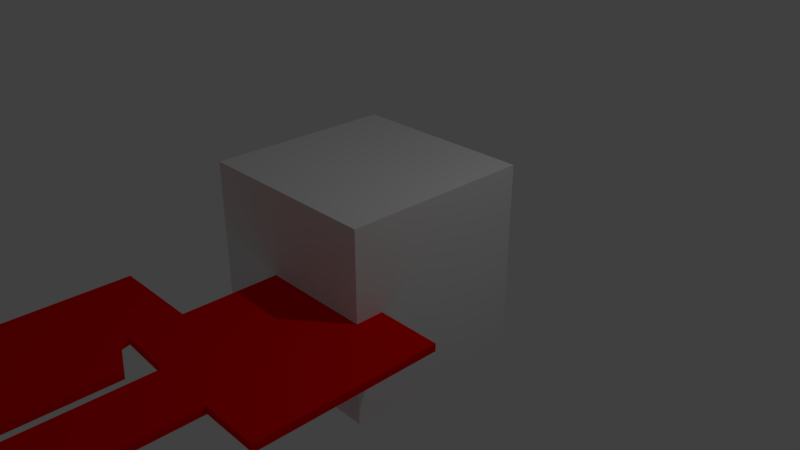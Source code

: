 # Source: tinysorter.2.82.1.mmsfsg.v.1.blend  (saved by Blender 2.82.7; exported with 4.5.12 LTS)
import bpy
from mathutils import Matrix  # noqa: F401  (used for matrix-valued properties, if any)

bpy.ops.wm.read_factory_settings(use_empty=True)
scene = bpy.context.scene
scene.name = 'Scene'

# ---- collections
col_collection_1 = bpy.data.collections.new('Collection 1'); scene.collection.children.link(col_collection_1)
col_tippy_1_layer_drawing_v1_3_stroke_plain_svg = bpy.data.collections.new('tippy_1_layer_drawing.v1.3.stroke.plain.svg'); scene.collection.children.link(col_tippy_1_layer_drawing_v1_3_stroke_plain_svg)
col_tippy_1_layer_drawing_v1_3_2_stroke_plain_svg = bpy.data.collections.new('tippy_1_layer_drawing.v1.3.2.stroke.plain.svg'); scene.collection.children.link(col_tippy_1_layer_drawing_v1_3_2_stroke_plain_svg)

# ---- materials (node trees are filled in below, after node groups)
mat_svgmat_004 = bpy.data.materials.new('SVGMat.004')
mat_svgmat_004.use_transparent_shadow = False
mat_svgmat_004.diffuse_color = (1.0, 0.0, 0.0, 1.0)
mat_svgmat_005 = bpy.data.materials.new('SVGMat.005')
mat_svgmat_005.use_transparent_shadow = False
mat_svgmat_005.diffuse_color = (1.0, 0.0, 0.0, 1.0)
mat_svgmat_008 = bpy.data.materials.new('SVGMat.008')
mat_svgmat_008.use_transparent_shadow = False
mat_svgmat_008.diffuse_color = (0.8632, 0.0003035, 0.0003035, 1.0)
mat_svgmat_009 = bpy.data.materials.new('SVGMat.009')
mat_svgmat_009.use_transparent_shadow = False
mat_svgmat_009.diffuse_color = (0.8632, 0.0003035, 0.0003035, 1.0)
mat_svgmat_010 = bpy.data.materials.new('SVGMat.010')
mat_svgmat_010.use_transparent_shadow = False
mat_svgmat_010.diffuse_color = (0.0, 0.0, 0.0, 1.0)

# ---- material node trees

# ---- world
world_world = bpy.data.worlds.new('World'); scene.world = world_world
world_world.color = (0.05088, 0.05088, 0.05088)
world_world.use_sun_shadow = False
world_world.sun_shadow_jitter_overblur = 0.0
world_world.cycles.sampling_method = 'MANUAL'

# ---- cameras
cam_camera = bpy.data.cameras.new('Camera')
cam_camera.clip_end = 100.0
cam_camera.lens = 35.0
cam_camera.sensor_width = 32.0
cam_camera.sensor_height = 18.0
cam_camera.ortho_scale = 7.314
cam_camera.show_background_images = True
cam_camera.dof.focus_distance = 0.0
cam_camera.dof.aperture_fstop = 128.0

# ---- lights
light_lamp = bpy.data.lights.new('Lamp', 'POINT')
light_lamp.transmission_factor = 0.0
light_lamp.cutoff_distance = 30.0
light_lamp.energy = 100.0
light_lamp.shadow_buffer_clip_start = 1.001
light_lamp.shadow_soft_size = 0.1
light_lamp.shadow_maximum_resolution = 0.006
light_lamp.use_absolute_resolution = True

# ---- meshes
me_cube = bpy.data.meshes.new('Cube')
me_cube.from_pydata([(-1.0, -1.0, -1.0), (-1.0, -1.0, 1.0), (-1.0, 1.0, -1.0), (-1.0, 1.0, 1.0), (1.0, -1.0, -1.0), (1.0, -1.0, 1.0), (1.0, 1.0, -1.0), (1.0, 1.0, 1.0)], [], [(0, 1, 3, 2), (2, 3, 7, 6), (6, 7, 5, 4), (4, 5, 1, 0), (2, 6, 4, 0), (7, 3, 1, 5)])
_uv = me_cube.uv_layers.new(name='UVMap')
_uv.uv.foreach_set('vector', [0.375, 0.0, 0.625, 0.0, 0.625, 0.25, 0.375, 0.25, 0.375, 0.25, 0.625, 0.25, 0.625, 0.5, 0.375, 0.5, 0.375, 0.5, 0.625, 0.5, 0.625, 0.75, 0.375, 0.75, 0.375, 0.75, 0.625, 0.75, 0.625, 1.0, 0.375, 1.0, 0.125, 0.5, 0.375, 0.5, 0.375, 0.75, 0.125, 0.75, 0.625, 0.5, 0.875, 0.5, 0.875, 0.75, 0.625, 0.75])
me_cube.use_remesh_fix_poles = True
me_cube.use_remesh_preserve_attributes = False
me_cube.use_mirror_vertex_groups = False
me_cube.update()
me_cube_001 = bpy.data.meshes.new('Cube.001')
me_cube_001.from_pydata([(-0.05, -7.5, -0.025), (-0.05, -7.5, 0.025), (-0.05, 7.5, -0.025), (-0.05, 7.5, 0.025), (0.05, -7.5, -0.025), (0.05, -7.5, 0.025), (0.05, 7.5, -0.025), (0.05, 7.5, 0.025)], [], [(0, 1, 3, 2), (2, 3, 7, 6), (6, 7, 5, 4), (4, 5, 1, 0), (2, 6, 4, 0), (7, 3, 1, 5)])
_uv = me_cube_001.uv_layers.new(name='UVMap')
_uv.uv.foreach_set('vector', [0.375, 0.0, 0.625, 0.0, 0.625, 0.25, 0.375, 0.25, 0.375, 0.25, 0.625, 0.25, 0.625, 0.5, 0.375, 0.5, 0.375, 0.5, 0.625, 0.5, 0.625, 0.75, 0.375, 0.75, 0.375, 0.75, 0.625, 0.75, 0.625, 1.0, 0.375, 1.0, 0.125, 0.5, 0.375, 0.5, 0.375, 0.75, 0.125, 0.75, 0.625, 0.5, 0.875, 0.5, 0.875, 0.75, 0.625, 0.75])
me_cube_001.use_remesh_fix_poles = True
me_cube_001.use_remesh_preserve_attributes = False
me_cube_001.use_mirror_vertex_groups = False
me_cube_001.update()
me_cube_002 = bpy.data.meshes.new('Cube.002')
me_cube_002.from_pydata([(-0.05, -7.5, -0.025), (-0.05, -7.5, 0.025), (-0.05, 7.5, -0.025), (-0.05, 7.5, 0.025), (0.05, -7.5, -0.025), (0.05, -7.5, 0.025), (0.05, 7.5, -0.025), (0.05, 7.5, 0.025)], [], [(0, 1, 3, 2), (2, 3, 7, 6), (6, 7, 5, 4), (4, 5, 1, 0), (2, 6, 4, 0), (7, 3, 1, 5)])
_uv = me_cube_002.uv_layers.new(name='UVMap')
_uv.uv.foreach_set('vector', [0.375, 0.0, 0.625, 0.0, 0.625, 0.25, 0.375, 0.25, 0.375, 0.25, 0.625, 0.25, 0.625, 0.5, 0.375, 0.5, 0.375, 0.5, 0.625, 0.5, 0.625, 0.75, 0.375, 0.75, 0.375, 0.75, 0.625, 0.75, 0.625, 1.0, 0.375, 1.0, 0.125, 0.5, 0.375, 0.5, 0.375, 0.75, 0.125, 0.75, 0.625, 0.5, 0.875, 0.5, 0.875, 0.75, 0.625, 0.75])
me_cube_002.use_remesh_fix_poles = True
me_cube_002.use_remesh_preserve_attributes = False
me_cube_002.use_mirror_vertex_groups = False
me_cube_002.update()
me_cube_003 = bpy.data.meshes.new('Cube.003')
me_cube_003.from_pydata([(-0.05, -7.5, -0.025), (-0.05, -7.5, 0.025), (-0.05, 7.5, -0.025), (-0.05, 7.5, 0.025), (0.05, -7.5, -0.025), (0.05, -7.5, 0.025), (0.05, 7.5, -0.025), (0.05, 7.5, 0.025)], [], [(0, 1, 3, 2), (2, 3, 7, 6), (6, 7, 5, 4), (4, 5, 1, 0), (2, 6, 4, 0), (7, 3, 1, 5)])
_uv = me_cube_003.uv_layers.new(name='UVMap')
_uv.uv.foreach_set('vector', [0.375, 0.0, 0.625, 0.0, 0.625, 0.25, 0.375, 0.25, 0.375, 0.25, 0.625, 0.25, 0.625, 0.5, 0.375, 0.5, 0.375, 0.5, 0.625, 0.5, 0.625, 0.75, 0.375, 0.75, 0.375, 0.75, 0.625, 0.75, 0.625, 1.0, 0.375, 1.0, 0.125, 0.5, 0.375, 0.5, 0.375, 0.75, 0.125, 0.75, 0.625, 0.5, 0.875, 0.5, 0.875, 0.75, 0.625, 0.75])
me_cube_003.use_remesh_fix_poles = True
me_cube_003.use_remesh_preserve_attributes = False
me_cube_003.use_mirror_vertex_groups = False
me_cube_003.update()
me_cube_004 = bpy.data.meshes.new('Cube.004')
me_cube_004.from_pydata([(-0.05, -7.5, -0.025), (-0.05, -7.5, 0.025), (-0.05, 7.5, -0.025), (-0.05, 7.5, 0.025), (0.05, -7.5, -0.025), (0.05, -7.5, 0.025), (0.05, 7.5, -0.025), (0.05, 7.5, 0.025)], [], [(0, 1, 3, 2), (2, 3, 7, 6), (6, 7, 5, 4), (4, 5, 1, 0), (2, 6, 4, 0), (7, 3, 1, 5)])
_uv = me_cube_004.uv_layers.new(name='UVMap')
_uv.uv.foreach_set('vector', [0.375, 0.0, 0.625, 0.0, 0.625, 0.25, 0.375, 0.25, 0.375, 0.25, 0.625, 0.25, 0.625, 0.5, 0.375, 0.5, 0.375, 0.5, 0.625, 0.5, 0.625, 0.75, 0.375, 0.75, 0.375, 0.75, 0.625, 0.75, 0.625, 1.0, 0.375, 1.0, 0.125, 0.5, 0.375, 0.5, 0.375, 0.75, 0.125, 0.75, 0.625, 0.5, 0.875, 0.5, 0.875, 0.75, 0.625, 0.75])
me_cube_004.use_remesh_fix_poles = True
me_cube_004.use_remesh_preserve_attributes = False
me_cube_004.use_mirror_vertex_groups = False
me_cube_004.update()
me_cube_005 = bpy.data.meshes.new('Cube.005')
me_cube_005.from_pydata([(-0.05, -7.5, -0.025), (-0.05, -7.5, 0.025), (-0.05, 7.5, -0.025), (-0.05, 7.5, 0.025), (0.05, -7.5, -0.025), (0.05, -7.5, 0.025), (0.05, 7.5, -0.025), (0.05, 7.5, 0.025)], [], [(0, 1, 3, 2), (2, 3, 7, 6), (6, 7, 5, 4), (4, 5, 1, 0), (2, 6, 4, 0), (7, 3, 1, 5)])
_uv = me_cube_005.uv_layers.new(name='UVMap')
_uv.uv.foreach_set('vector', [0.375, 0.0, 0.625, 0.0, 0.625, 0.25, 0.375, 0.25, 0.375, 0.25, 0.625, 0.25, 0.625, 0.5, 0.375, 0.5, 0.375, 0.5, 0.625, 0.5, 0.625, 0.75, 0.375, 0.75, 0.375, 0.75, 0.625, 0.75, 0.625, 1.0, 0.375, 1.0, 0.125, 0.5, 0.375, 0.5, 0.375, 0.75, 0.125, 0.75, 0.625, 0.5, 0.875, 0.5, 0.875, 0.75, 0.625, 0.75])
me_cube_005.use_remesh_fix_poles = True
me_cube_005.use_remesh_preserve_attributes = False
me_cube_005.use_mirror_vertex_groups = False
me_cube_005.update()
me_cube_006 = bpy.data.meshes.new('Cube.006')
me_cube_006.from_pydata([(-0.05, -7.5, -0.025), (-0.05, -7.5, 0.025), (-0.05, 7.5, -0.025), (-0.05, 7.5, 0.025), (0.05, -7.5, -0.025), (0.05, -7.5, 0.025), (0.05, 7.5, -0.025), (0.05, 7.5, 0.025)], [], [(0, 1, 3, 2), (2, 3, 7, 6), (6, 7, 5, 4), (4, 5, 1, 0), (2, 6, 4, 0), (7, 3, 1, 5)])
_uv = me_cube_006.uv_layers.new(name='UVMap')
_uv.uv.foreach_set('vector', [0.375, 0.0, 0.625, 0.0, 0.625, 0.25, 0.375, 0.25, 0.375, 0.25, 0.625, 0.25, 0.625, 0.5, 0.375, 0.5, 0.375, 0.5, 0.625, 0.5, 0.625, 0.75, 0.375, 0.75, 0.375, 0.75, 0.625, 0.75, 0.625, 1.0, 0.375, 1.0, 0.125, 0.5, 0.375, 0.5, 0.375, 0.75, 0.125, 0.75, 0.625, 0.5, 0.875, 0.5, 0.875, 0.75, 0.625, 0.75])
me_cube_006.use_remesh_fix_poles = True
me_cube_006.use_remesh_preserve_attributes = False
me_cube_006.use_mirror_vertex_groups = False
me_cube_006.update()
me_cube_007 = bpy.data.meshes.new('Cube.007')
me_cube_007.from_pydata([(-0.05, -7.5, -0.025), (-0.05, -7.5, 0.025), (-0.05, 7.5, -0.025), (-0.05, 7.5, 0.025), (0.05, -7.5, -0.025), (0.05, -7.5, 0.025), (0.05, 7.5, -0.025), (0.05, 7.5, 0.025)], [], [(0, 1, 3, 2), (2, 3, 7, 6), (6, 7, 5, 4), (4, 5, 1, 0), (2, 6, 4, 0), (7, 3, 1, 5)])
_uv = me_cube_007.uv_layers.new(name='UVMap')
_uv.uv.foreach_set('vector', [0.375, 0.0, 0.625, 0.0, 0.625, 0.25, 0.375, 0.25, 0.375, 0.25, 0.625, 0.25, 0.625, 0.5, 0.375, 0.5, 0.375, 0.5, 0.625, 0.5, 0.625, 0.75, 0.375, 0.75, 0.375, 0.75, 0.625, 0.75, 0.625, 1.0, 0.375, 1.0, 0.125, 0.5, 0.375, 0.5, 0.375, 0.75, 0.125, 0.75, 0.625, 0.5, 0.875, 0.5, 0.875, 0.75, 0.625, 0.75])
me_cube_007.use_remesh_fix_poles = True
me_cube_007.use_remesh_preserve_attributes = False
me_cube_007.use_mirror_vertex_groups = False
me_cube_007.update()
me_cube_008 = bpy.data.meshes.new('Cube.008')
me_cube_008.from_pydata([(-0.05, -7.5, -0.025), (-0.05, -7.5, 0.025), (-0.05, 7.5, -0.025), (-0.05, 7.5, 0.025), (0.05, -7.5, -0.025), (0.05, -7.5, 0.025), (0.05, 7.5, -0.025), (0.05, 7.5, 0.025)], [], [(0, 1, 3, 2), (2, 3, 7, 6), (6, 7, 5, 4), (4, 5, 1, 0), (2, 6, 4, 0), (7, 3, 1, 5)])
_uv = me_cube_008.uv_layers.new(name='UVMap')
_uv.uv.foreach_set('vector', [0.375, 0.0, 0.625, 0.0, 0.625, 0.25, 0.375, 0.25, 0.375, 0.25, 0.625, 0.25, 0.625, 0.5, 0.375, 0.5, 0.375, 0.5, 0.625, 0.5, 0.625, 0.75, 0.375, 0.75, 0.375, 0.75, 0.625, 0.75, 0.625, 1.0, 0.375, 1.0, 0.125, 0.5, 0.375, 0.5, 0.375, 0.75, 0.125, 0.75, 0.625, 0.5, 0.875, 0.5, 0.875, 0.75, 0.625, 0.75])
me_cube_008.use_remesh_fix_poles = True
me_cube_008.use_remesh_preserve_attributes = False
me_cube_008.use_mirror_vertex_groups = False
me_cube_008.update()
me_cube_009 = bpy.data.meshes.new('Cube.009')
me_cube_009.from_pydata([(-0.05, -7.5, -0.025), (-0.05, -7.5, 0.025), (-0.05, 7.5, -0.025), (-0.05, 7.5, 0.025), (0.05, -7.5, -0.025), (0.05, -7.5, 0.025), (0.05, 7.5, -0.025), (0.05, 7.5, 0.025)], [], [(0, 1, 3, 2), (2, 3, 7, 6), (6, 7, 5, 4), (4, 5, 1, 0), (2, 6, 4, 0), (7, 3, 1, 5)])
_uv = me_cube_009.uv_layers.new(name='UVMap')
_uv.uv.foreach_set('vector', [0.375, 0.0, 0.625, 0.0, 0.625, 0.25, 0.375, 0.25, 0.375, 0.25, 0.625, 0.25, 0.625, 0.5, 0.375, 0.5, 0.375, 0.5, 0.625, 0.5, 0.625, 0.75, 0.375, 0.75, 0.375, 0.75, 0.625, 0.75, 0.625, 1.0, 0.375, 1.0, 0.125, 0.5, 0.375, 0.5, 0.375, 0.75, 0.125, 0.75, 0.625, 0.5, 0.875, 0.5, 0.875, 0.75, 0.625, 0.75])
me_cube_009.use_remesh_fix_poles = True
me_cube_009.use_remesh_preserve_attributes = False
me_cube_009.use_mirror_vertex_groups = False
me_cube_009.update()
me_cube_010 = bpy.data.meshes.new('Cube.010')
me_cube_010.from_pydata([(-0.05, -7.5, -0.025), (-0.05, -7.5, 0.025), (-0.05, 7.5, -0.025), (-0.05, 7.5, 0.025), (0.05, -7.5, -0.025), (0.05, -7.5, 0.025), (0.05, 7.5, -0.025), (0.05, 7.5, 0.025)], [], [(0, 1, 3, 2), (2, 3, 7, 6), (6, 7, 5, 4), (4, 5, 1, 0), (2, 6, 4, 0), (7, 3, 1, 5)])
_uv = me_cube_010.uv_layers.new(name='UVMap')
_uv.uv.foreach_set('vector', [0.375, 0.0, 0.625, 0.0, 0.625, 0.25, 0.375, 0.25, 0.375, 0.25, 0.625, 0.25, 0.625, 0.5, 0.375, 0.5, 0.375, 0.5, 0.625, 0.5, 0.625, 0.75, 0.375, 0.75, 0.375, 0.75, 0.625, 0.75, 0.625, 1.0, 0.375, 1.0, 0.125, 0.5, 0.375, 0.5, 0.375, 0.75, 0.125, 0.75, 0.625, 0.5, 0.875, 0.5, 0.875, 0.75, 0.625, 0.75])
me_cube_010.use_remesh_fix_poles = True
me_cube_010.use_remesh_preserve_attributes = False
me_cube_010.use_mirror_vertex_groups = False
me_cube_010.update()
me_path4551_002 = bpy.data.meshes.new('path4551.002')
me_path4551_002.from_pydata([(3.932, -15.96, 0.0), (4.062, -15.41, 0.0), (4.062, -5.927, 0.0), (5.243, -5.927, 0.0), (5.252, -2.285, 0.0), (1.592, -2.276, 0.0), (1.592, -4.851, 0.0), (-0.2687, -4.86, 0.0), (-0.2738, -10.51, 0.0), (1.636, -10.51, 0.0), (2.218, -10.29, 0.0), (2.263, -9.657, 0.0), (1.726, -9.477, 0.0), (2.43, -9.212, 0.0), (2.425, -6.4, 0.0), (1.648, -6.052, 0.0), (1.599, -5.879, 0.0), (2.774, -5.927, 0.0), (2.774, -15.39, 0.0), (2.906, -15.94, 0.0), (3.932, -15.96, 0.1561), (4.062, -15.41, 0.1561), (4.062, -5.927, 0.1561), (5.243, -5.927, 0.1561), (5.252, -2.285, 0.1561), (1.592, -2.276, 0.1561), (1.592, -4.851, 0.1561), (-0.2687, -4.86, 0.1561), (-0.2738, -10.51, 0.1561), (1.636, -10.51, 0.1561), (2.218, -10.29, 0.1561), (2.263, -9.657, 0.1561), (1.726, -9.477, 0.1561), (2.43, -9.212, 0.1561), (2.425, -6.4, 0.1561), (1.648, -6.052, 0.1561), (1.599, -5.879, 0.1561), (2.774, -5.927, 0.1561), (2.774, -15.39, 0.1561), (2.906, -15.94, 0.1561)], [], [(6, 5, 4), (6, 4, 3), (7, 6, 3), (8, 7, 16), (16, 7, 3), (8, 16, 15), (17, 16, 2), (2, 16, 3), (17, 2, 1), (18, 17, 1), (8, 15, 14), (8, 14, 12), (12, 14, 13), (8, 12, 11), (8, 11, 10), (8, 10, 9), (19, 18, 1), (19, 1, 0), (26, 24, 25), (26, 23, 24), (27, 23, 26), (28, 36, 27), (36, 23, 27), (28, 35, 36), (37, 22, 36), (22, 23, 36), (37, 21, 22), (38, 21, 37), (28, 34, 35), (28, 32, 34), (32, 33, 34), (28, 31, 32), (28, 30, 31), (28, 29, 30), (39, 21, 38), (39, 20, 21), (12, 13, 33, 32), (1, 2, 22, 21), (18, 19, 39, 38), (13, 14, 34, 33), (3, 4, 24, 23), (17, 18, 38, 37), (15, 16, 36, 35), (6, 7, 27, 26), (19, 0, 20, 39), (16, 17, 37, 36), (11, 12, 32, 31), (0, 1, 21, 20), (7, 8, 28, 27), (14, 15, 35, 34), (5, 6, 26, 25), (10, 11, 31, 30), (2, 3, 23, 22), (8, 9, 29, 28), (4, 5, 25, 24), (9, 10, 30, 29)])
_uv = me_path4551_002.uv_layers.new(name='UVMap')
_uv.uv.foreach_set('vector', [0.3158, 0.0, 0.2632, 0.0, 0.2105, 0.0, 0.3158, 0.0, 0.2105, 0.0, 0.1579, 0.0, 0.3684, 0.0, 0.3158, 0.0, 0.1579, 0.0, 0.4211, 0.0, 0.3684, 0.0, 0.8421, 0.0, 0.8421, 0.0, 0.3684, 0.0, 0.1579, 0.0, 0.4211, 0.0, 0.8421, 0.0, 0.7895, 0.0, 0.8947, 0.0, 0.8421, 0.0, 0.1053, 0.0, 0.1053, 0.0, 0.8421, 0.0, 0.1579, 0.0, 0.8947, 0.0, 0.1053, 0.0, 0.05263, 0.0, 0.9474, 0.0, 0.8947, 0.0, 0.05263, 0.0, 0.4211, 0.0, 0.7895, 0.0, 0.7368, 0.0, 0.4211, 0.0, 0.7368, 0.0, 0.6316, 0.0, 0.6316, 0.0, 0.7368, 0.0, 0.6842, 0.0, 0.4211, 0.0, 0.6316, 0.0, 0.5789, 0.0, 0.4211, 0.0, 0.5789, 0.0, 0.5263, 0.0, 0.4211, 0.0, 0.5263, 0.0, 0.4737, 0.0, 1.0, 0.0, 0.9474, 0.0, 0.05263, 0.0, 1.0, 0.0, 0.05263, 0.0, 0.0, 0.0, 0.3158, 0.0, 0.2105, 0.0, 0.2632, 0.0, 0.3158, 0.0, 0.1579, 0.0, 0.2105, 0.0, 0.3684, 0.0, 0.1579, 0.0, 0.3158, 0.0, 0.4211, 0.0, 0.8421, 0.0, 0.3684, 0.0, 0.8421, 0.0, 0.1579, 0.0, 0.3684, 0.0, 0.4211, 0.0, 0.7895, 0.0, 0.8421, 0.0, 0.8947, 0.0, 0.1053, 0.0, 0.8421, 0.0, 0.1053, 0.0, 0.1579, 0.0, 0.8421, 0.0, 0.8947, 0.0, 0.05263, 0.0, 0.1053, 0.0, 0.9474, 0.0, 0.05263, 0.0, 0.8947, 0.0, 0.4211, 0.0, 0.7368, 0.0, 0.7895, 0.0, 0.4211, 0.0, 0.6316, 0.0, 0.7368, 0.0, 0.6316, 0.0, 0.6842, 0.0, 0.7368, 0.0, 0.4211, 0.0, 0.5789, 0.0, 0.6316, 0.0, 0.4211, 0.0, 0.5263, 0.0, 0.5789, 0.0, 0.4211, 0.0, 0.4737, 0.0, 0.5263, 0.0, 1.0, 0.0, 0.05263, 0.0, 0.9474, 0.0, 1.0, 0.0, 0.0, 0.0, 0.05263, 0.0, 0.6316, 0.0, 0.6842, 0.0, 0.6842, 0.0, 0.6316, 0.0, 0.05263, 0.0, 0.1053, 0.0, 0.1053, 0.0, 0.05263, 0.0, 0.9474, 0.0, 1.0, 0.0, 1.0, 0.0, 0.9474, 0.0, 0.6842, 0.0, 0.7368, 0.0, 0.7368, 0.0, 0.6842, 0.0, 0.1579, 0.0, 0.2105, 0.0, 0.2105, 0.0, 0.1579, 0.0, 0.8947, 0.0, 0.9474, 0.0, 0.9474, 0.0, 0.8947, 0.0, 0.7895, 0.0, 0.8421, 0.0, 0.8421, 0.0, 0.7895, 0.0, 0.3158, 0.0, 0.3684, 0.0, 0.3684, 0.0, 0.3158, 0.0, 1.0, 0.0, 0.0, 0.0, 0.0, 0.0, 1.0, 0.0, 0.8421, 0.0, 0.8947, 0.0, 0.8947, 0.0, 0.8421, 0.0, 0.5789, 0.0, 0.6316, 0.0, 0.6316, 0.0, 0.5789, 0.0, 0.0, 0.0, 0.05263, 0.0, 0.05263, 0.0, 0.0, 0.0, 0.3684, 0.0, 0.4211, 0.0, 0.4211, 0.0, 0.3684, 0.0, 0.7368, 0.0, 0.7895, 0.0, 0.7895, 0.0, 0.7368, 0.0, 0.2632, 0.0, 0.3158, 0.0, 0.3158, 0.0, 0.2632, 0.0, 0.5263, 0.0, 0.5789, 0.0, 0.5789, 0.0, 0.5263, 0.0, 0.1053, 0.0, 0.1579, 0.0, 0.1579, 0.0, 0.1053, 0.0, 0.4211, 0.0, 0.4737, 0.0, 0.4737, 0.0, 0.4211, 0.0, 0.2105, 0.0, 0.2632, 0.0, 0.2632, 0.0, 0.2105, 0.0, 0.4737, 0.0, 0.5263, 0.0, 0.5263, 0.0, 0.4737, 0.0])
me_path4551_002.materials.append(mat_svgmat_008)
me_path4551_002.use_remesh_fix_poles = True
me_path4551_002.use_remesh_preserve_attributes = False
me_path4551_002.use_mirror_vertex_groups = False
me_path4551_002.update()
me_path4549_002 = bpy.data.meshes.new('path4549.002')
me_path4549_002.from_pydata([(16.52, -19.12, 0.0), (26.23, -20.79, 0.0), (27.11, -20.63, 0.0), (27.56, -17.86, 0.0), (26.84, -17.44, 0.0), (26.28, -17.36, 0.0), (26.17, -17.8, 0.0), (25.38, -17.67, 0.0), (25.44, -17.2, 0.0), (19.17, -16.1, 0.0), (19.34, -15.08, 0.0), (27.02, -16.37, 0.0), (27.84, -16.21, 0.0), (28.33, -13.43, 0.0), (27.6, -13.0, 0.0), (18.25, -11.42, 0.0), (19.91, -11.39, 0.0), (20.69, -11.1, 0.0), (20.69, -3.186, 0.0), (19.89, -2.894, 0.0), (13.16, -2.904, 0.0), (13.12, -11.02, 0.0), (12.81, -9.356, 0.0), (12.02, -8.712, 0.0), (5.556, -9.901, 0.0), (5.07, -10.75, 0.0), (5.997, -16.05, 0.0), (11.7, -15.09, 0.0), (11.86, -16.1, 0.0), (6.184, -17.1, 0.0), (6.752, -20.47, 0.0), (14.5, -19.12, 0.0), (16.52, -19.12, 0.1561), (26.23, -20.79, 0.1561), (27.11, -20.63, 0.1561), (27.56, -17.86, 0.1561), (26.84, -17.44, 0.1561), (26.28, -17.36, 0.1561), (26.17, -17.8, 0.1561), (25.38, -17.67, 0.1561), (25.44, -17.2, 0.1561), (19.17, -16.1, 0.1561), (19.34, -15.08, 0.1561), (27.02, -16.37, 0.1561), (27.84, -16.21, 0.1561), (28.33, -13.43, 0.1561), (27.6, -13.0, 0.1561), (18.25, -11.42, 0.1561), (19.91, -11.39, 0.1561), (20.69, -11.1, 0.1561), (20.69, -3.186, 0.1561), (19.89, -2.894, 0.1561), (13.16, -2.904, 0.1561), (13.12, -11.02, 0.1561), (12.81, -9.356, 0.1561), (12.02, -8.712, 0.1561), (5.556, -9.901, 0.1561), (5.07, -10.75, 0.1561), (5.997, -16.05, 0.1561), (11.7, -15.09, 0.1561), (11.86, -16.1, 0.1561), (6.184, -17.1, 0.1561), (6.752, -20.47, 0.1561), (14.5, -19.12, 0.1561)], [], [(20, 19, 18), (21, 20, 18), (21, 18, 17), (24, 23, 22), (24, 22, 21), (25, 24, 21), (26, 25, 21), (26, 21, 15), (15, 21, 17), (15, 17, 16), (26, 15, 27), (27, 15, 14), (27, 14, 13), (27, 13, 10), (10, 13, 12), (27, 10, 9), (11, 10, 12), (28, 27, 9), (29, 28, 9), (29, 9, 8), (30, 29, 8), (30, 8, 31), (31, 8, 7), (6, 5, 4), (6, 4, 3), (31, 7, 6), (31, 6, 3), (31, 3, 0), (0, 3, 2), (1, 0, 2), (52, 50, 51), (53, 50, 52), (53, 49, 50), (56, 54, 55), (56, 53, 54), (57, 53, 56), (58, 53, 57), (58, 47, 53), (47, 49, 53), (47, 48, 49), (58, 59, 47), (59, 46, 47), (59, 45, 46), (59, 42, 45), (42, 44, 45), (59, 41, 42), (43, 44, 42), (60, 41, 59), (61, 41, 60), (61, 40, 41), (62, 40, 61), (62, 63, 40), (63, 39, 40), (38, 36, 37), (38, 35, 36), (63, 38, 39), (63, 35, 38), (63, 32, 35), (32, 34, 35), (33, 34, 32), (5, 6, 38, 37), (23, 24, 56, 55), (11, 12, 44, 43), (26, 27, 59, 58), (27, 28, 60, 59), (4, 5, 37, 36), (22, 23, 55, 54), (28, 29, 61, 60), (14, 15, 47, 46), (3, 4, 36, 35), (21, 22, 54, 53), (24, 25, 57, 56), (13, 14, 46, 45), (6, 7, 39, 38), (8, 9, 41, 40), (19, 20, 52, 51), (25, 26, 58, 57), (29, 30, 62, 61), (31, 0, 32, 63), (18, 19, 51, 50), (30, 31, 63, 62), (20, 21, 53, 52), (12, 13, 45, 44), (2, 3, 35, 34), (9, 10, 42, 41), (0, 1, 33, 32), (15, 16, 48, 47), (7, 8, 40, 39), (17, 18, 50, 49), (10, 11, 43, 42), (1, 2, 34, 33), (16, 17, 49, 48)])
_uv = me_path4549_002.uv_layers.new(name='UVMap')
_uv.uv.foreach_set('vector', [0.6452, 0.0, 0.6129, 0.0, 0.5806, 0.0, 0.6774, 0.0, 0.6452, 0.0, 0.5806, 0.0, 0.6774, 0.0, 0.5806, 0.0, 0.5484, 0.0, 0.7742, 0.0, 0.7419, 0.0, 0.7097, 0.0, 0.7742, 0.0, 0.7097, 0.0, 0.6774, 0.0, 0.8065, 0.0, 0.7742, 0.0, 0.6774, 0.0, 0.8387, 0.0, 0.8065, 0.0, 0.6774, 0.0, 0.8387, 0.0, 0.6774, 0.0, 0.4839, 0.0, 0.4839, 0.0, 0.6774, 0.0, 0.5484, 0.0, 0.4839, 0.0, 0.5484, 0.0, 0.5161, 0.0, 0.8387, 0.0, 0.4839, 0.0, 0.871, 0.0, 0.871, 0.0, 0.4839, 0.0, 0.4516, 0.0, 0.871, 0.0, 0.4516, 0.0, 0.4194, 0.0, 0.871, 0.0, 0.4194, 0.0, 0.3226, 0.0, 0.3226, 0.0, 0.4194, 0.0, 0.3871, 0.0, 0.871, 0.0, 0.3226, 0.0, 0.2903, 0.0, 0.3548, 0.0, 0.3226, 0.0, 0.3871, 0.0, 0.9032, 0.0, 0.871, 0.0, 0.2903, 0.0, 0.9355, 0.0, 0.9032, 0.0, 0.2903, 0.0, 0.9355, 0.0, 0.2903, 0.0, 0.2581, 0.0, 0.9677, 0.0, 0.9355, 0.0, 0.2581, 0.0, 0.9677, 0.0, 0.2581, 0.0, 1.0, 0.0, 1.0, 0.0, 0.2581, 0.0, 0.2258, 0.0, 0.1935, 0.0, 0.1613, 0.0, 0.129, 0.0, 0.1935, 0.0, 0.129, 0.0, 0.09677, 0.0, 1.0, 0.0, 0.2258, 0.0, 0.1935, 0.0, 1.0, 0.0, 0.1935, 0.0, 0.09677, 0.0, 1.0, 0.0, 0.09677, 0.0, 0.0, 0.0, 0.0, 0.0, 0.09677, 0.0, 0.06452, 0.0, 0.03226, 0.0, 0.0, 0.0, 0.06452, 0.0, 0.6452, 0.0, 0.5806, 0.0, 0.6129, 0.0, 0.6774, 0.0, 0.5806, 0.0, 0.6452, 0.0, 0.6774, 0.0, 0.5484, 0.0, 0.5806, 0.0, 0.7742, 0.0, 0.7097, 0.0, 0.7419, 0.0, 0.7742, 0.0, 0.6774, 0.0, 0.7097, 0.0, 0.8065, 0.0, 0.6774, 0.0, 0.7742, 0.0, 0.8387, 0.0, 0.6774, 0.0, 0.8065, 0.0, 0.8387, 0.0, 0.4839, 0.0, 0.6774, 0.0, 0.4839, 0.0, 0.5484, 0.0, 0.6774, 0.0, 0.4839, 0.0, 0.5161, 0.0, 0.5484, 0.0, 0.8387, 0.0, 0.871, 0.0, 0.4839, 0.0, 0.871, 0.0, 0.4516, 0.0, 0.4839, 0.0, 0.871, 0.0, 0.4194, 0.0, 0.4516, 0.0, 0.871, 0.0, 0.3226, 0.0, 0.4194, 0.0, 0.3226, 0.0, 0.3871, 0.0, 0.4194, 0.0, 0.871, 0.0, 0.2903, 0.0, 0.3226, 0.0, 0.3548, 0.0, 0.3871, 0.0, 0.3226, 0.0, 0.9032, 0.0, 0.2903, 0.0, 0.871, 0.0, 0.9355, 0.0, 0.2903, 0.0, 0.9032, 0.0, 0.9355, 0.0, 0.2581, 0.0, 0.2903, 0.0, 0.9677, 0.0, 0.2581, 0.0, 0.9355, 0.0, 0.9677, 0.0, 1.0, 0.0, 0.2581, 0.0, 1.0, 0.0, 0.2258, 0.0, 0.2581, 0.0, 0.1935, 0.0, 0.129, 0.0, 0.1613, 0.0, 0.1935, 0.0, 0.09677, 0.0, 0.129, 0.0, 1.0, 0.0, 0.1935, 0.0, 0.2258, 0.0, 1.0, 0.0, 0.09677, 0.0, 0.1935, 0.0, 1.0, 0.0, 0.0, 0.0, 0.09677, 0.0, 0.0, 0.0, 0.06452, 0.0, 0.09677, 0.0, 0.03226, 0.0, 0.06452, 0.0, 0.0, 0.0, 0.1613, 0.0, 0.1935, 0.0, 0.1935, 0.0, 0.1613, 0.0, 0.7419, 0.0, 0.7742, 0.0, 0.7742, 0.0, 0.7419, 0.0, 0.3548, 0.0, 0.3871, 0.0, 0.3871, 0.0, 0.3548, 0.0, 0.8387, 0.0, 0.871, 0.0, 0.871, 0.0, 0.8387, 0.0, 0.871, 0.0, 0.9032, 0.0, 0.9032, 0.0, 0.871, 0.0, 0.129, 0.0, 0.1613, 0.0, 0.1613, 0.0, 0.129, 0.0, 0.7097, 0.0, 0.7419, 0.0, 0.7419, 0.0, 0.7097, 0.0, 0.9032, 0.0, 0.9355, 0.0, 0.9355, 0.0, 0.9032, 0.0, 0.4516, 0.0, 0.4839, 0.0, 0.4839, 0.0, 0.4516, 0.0, 0.09677, 0.0, 0.129, 0.0, 0.129, 0.0, 0.09677, 0.0, 0.6774, 0.0, 0.7097, 0.0, 0.7097, 0.0, 0.6774, 0.0, 0.7742, 0.0, 0.8065, 0.0, 0.8065, 0.0, 0.7742, 0.0, 0.4194, 0.0, 0.4516, 0.0, 0.4516, 0.0, 0.4194, 0.0, 0.1935, 0.0, 0.2258, 0.0, 0.2258, 0.0, 0.1935, 0.0, 0.2581, 0.0, 0.2903, 0.0, 0.2903, 0.0, 0.2581, 0.0, 0.6129, 0.0, 0.6452, 0.0, 0.6452, 0.0, 0.6129, 0.0, 0.8065, 0.0, 0.8387, 0.0, 0.8387, 0.0, 0.8065, 0.0, 0.9355, 0.0, 0.9677, 0.0, 0.9677, 0.0, 0.9355, 0.0, 1.0, 0.0, 0.0, 0.0, 0.0, 0.0, 1.0, 0.0, 0.5806, 0.0, 0.6129, 0.0, 0.6129, 0.0, 0.5806, 0.0, 0.9677, 0.0, 1.0, 0.0, 1.0, 0.0, 0.9677, 0.0, 0.6452, 0.0, 0.6774, 0.0, 0.6774, 0.0, 0.6452, 0.0, 0.3871, 0.0, 0.4194, 0.0, 0.4194, 0.0, 0.3871, 0.0, 0.06452, 0.0, 0.09677, 0.0, 0.09677, 0.0, 0.06452, 0.0, 0.2903, 0.0, 0.3226, 0.0, 0.3226, 0.0, 0.2903, 0.0, 0.0, 0.0, 0.03226, 0.0, 0.03226, 0.0, 0.0, 0.0, 0.4839, 0.0, 0.5161, 0.0, 0.5161, 0.0, 0.4839, 0.0, 0.2258, 0.0, 0.2581, 0.0, 0.2581, 0.0, 0.2258, 0.0, 0.5484, 0.0, 0.5806, 0.0, 0.5806, 0.0, 0.5484, 0.0, 0.3226, 0.0, 0.3548, 0.0, 0.3548, 0.0, 0.3226, 0.0, 0.03226, 0.0, 0.06452, 0.0, 0.06452, 0.0, 0.03226, 0.0, 0.5161, 0.0, 0.5484, 0.0, 0.5484, 0.0, 0.5161, 0.0])
me_path4549_002.materials.append(mat_svgmat_009)
me_path4549_002.use_remesh_fix_poles = True
me_path4549_002.use_remesh_preserve_attributes = False
me_path4549_002.use_mirror_vertex_groups = False
me_path4549_002.update()

# ---- curves / text
cu_path4551_001 = bpy.data.curves.new('path4551.001', 'CURVE')
cu_path4551_001.dimensions = '2D'
_sp = cu_path4551_001.splines.new('BEZIER'); _sp.bezier_points.add(19)
_sp.bezier_points.foreach_set('co', [8.284, 7.76, 0.0, 8.414, 8.315, 0.0, 8.414, 17.79, 0.0, 9.595, 17.79, 0.0, 9.605, 21.44, 0.0, 5.944, 21.44, 0.0, 5.944, 18.87, 0.0, 4.083, 18.86, 0.0, 4.078, 13.22, 0.0, 5.989, 13.21, 0.0, 6.571, 13.43, 0.0, 6.615, 14.06, 0.0, 6.078, 14.24, 0.0, 6.782, 14.51, 0.0, 6.777, 17.32, 0.0, 6.001, 17.67, 0.0, 5.951, 17.84, 0.0, 7.126, 17.79, 0.0, 7.126, 8.327, 0.0, 7.258, 7.782, 0.0])
_sp.bezier_points.foreach_set('handle_left', [7.942, 7.767, 0.0, 8.371, 8.13, 0.0, 8.414, 14.63, 0.0, 9.201, 17.79, 0.0, 9.601, 20.22, 0.0, 7.164, 21.44, 0.0, 5.944, 19.73, 0.0, 4.704, 18.86, 0.0, 4.08, 15.1, 0.0, 5.352, 13.21, 0.0, 6.377, 13.36, 0.0, 6.6, 13.85, 0.0, 6.257, 14.18, 0.0, 6.548, 14.42, 0.0, 6.779, 16.38, 0.0, 6.26, 17.55, 0.0, 5.967, 17.78, 0.0, 6.734, 17.81, 0.0, 7.126, 11.48, 0.0, 7.214, 7.964, 0.0])
_sp.bezier_points.foreach_set('handle_right', [8.327, 7.945, 0.0, 8.414, 11.47, 0.0, 8.808, 17.79, 0.0, 9.598, 19.01, 0.0, 8.385, 21.44, 0.0, 5.944, 20.59, 0.0, 5.324, 18.87, 0.0, 4.082, 16.98, 0.0, 4.715, 13.21, 0.0, 6.183, 13.28, 0.0, 6.585, 13.64, 0.0, 6.436, 14.12, 0.0, 6.313, 14.33, 0.0, 6.781, 15.45, 0.0, 6.518, 17.44, 0.0, 5.984, 17.73, 0.0, 6.343, 17.83, 0.0, 7.126, 14.64, 0.0, 7.17, 8.146, 0.0, 7.6, 7.774, 0.0])
for _p, _l, _r in zip(_sp.bezier_points, ['VECTOR', 'VECTOR', 'VECTOR', 'VECTOR', 'VECTOR', 'VECTOR', 'VECTOR', 'VECTOR', 'VECTOR', 'VECTOR', 'VECTOR', 'VECTOR', 'VECTOR', 'VECTOR', 'VECTOR', 'VECTOR', 'VECTOR', 'VECTOR', 'VECTOR', 'VECTOR'], ['VECTOR', 'VECTOR', 'VECTOR', 'VECTOR', 'VECTOR', 'VECTOR', 'VECTOR', 'VECTOR', 'VECTOR', 'VECTOR', 'VECTOR', 'VECTOR', 'VECTOR', 'VECTOR', 'VECTOR', 'VECTOR', 'VECTOR', 'VECTOR', 'VECTOR', 'VECTOR']): _p.handle_left_type = _l; _p.handle_right_type = _r
_sp.use_cyclic_u = True
cu_path4551_001.materials.append(mat_svgmat_004)
cu_path4551_001.use_path_clamp = True
cu_path4551_001.fill_mode = 'BOTH'
cu_path4549_001 = bpy.data.curves.new('path4549.001', 'CURVE')
cu_path4549_001.dimensions = '2D'
_sp = cu_path4549_001.splines.new('BEZIER'); _sp.bezier_points.add(31)
_sp.bezier_points.foreach_set('co', [20.88, 4.603, 0.0, 30.58, 2.93, 0.0, 31.46, 3.09, 0.0, 31.92, 5.856, 0.0, 31.19, 6.284, 0.0, 30.63, 6.36, 0.0, 30.52, 5.926, 0.0, 29.73, 6.048, 0.0, 29.79, 6.521, 0.0, 23.53, 7.617, 0.0, 23.7, 8.637, 0.0, 31.37, 7.354, 0.0, 32.19, 7.511, 0.0, 32.68, 10.29, 0.0, 31.95, 10.72, 0.0, 22.6, 12.3, 0.0, 24.26, 12.33, 0.0, 25.04, 12.62, 0.0, 25.04, 20.54, 0.0, 24.25, 20.83, 0.0, 17.51, 20.82, 0.0, 17.47, 12.7, 0.0, 17.16, 14.36, 0.0, 16.37, 15.01, 0.0, 9.908, 13.82, 0.0, 9.423, 12.97, 0.0, 10.35, 7.67, 0.0, 16.05, 8.633, 0.0, 16.21, 7.617, 0.0, 10.54, 6.625, 0.0, 11.1, 3.249, 0.0, 18.85, 4.603, 0.0])
_sp.bezier_points.foreach_set('handle_left', [20.2, 4.603, 0.0, 27.34, 3.488, 0.0, 31.17, 3.036, 0.0, 31.76, 4.934, 0.0, 31.43, 6.141, 0.0, 30.82, 6.334, 0.0, 30.56, 6.07, 0.0, 29.99, 6.007, 0.0, 29.77, 6.364, 0.0, 25.62, 7.252, 0.0, 23.64, 8.297, 0.0, 28.81, 7.782, 0.0, 31.92, 7.459, 0.0, 32.52, 9.365, 0.0, 32.2, 10.58, 0.0, 25.72, 11.77, 0.0, 23.71, 12.32, 0.0, 24.78, 12.52, 0.0, 25.04, 17.9, 0.0, 24.51, 20.73, 0.0, 19.75, 20.82, 0.0, 17.48, 15.41, 0.0, 17.26, 13.81, 0.0, 16.63, 14.79, 0.0, 12.06, 14.22, 0.0, 9.585, 13.25, 0.0, 10.04, 9.435, 0.0, 14.15, 8.312, 0.0, 16.16, 7.956, 0.0, 12.43, 6.955, 0.0, 10.91, 4.374, 0.0, 16.27, 4.152, 0.0])
_sp.bezier_points.foreach_set('handle_right', [24.11, 4.045, 0.0, 30.87, 2.983, 0.0, 31.61, 4.012, 0.0, 31.68, 5.999, 0.0, 31.01, 6.309, 0.0, 30.59, 6.215, 0.0, 30.26, 5.966, 0.0, 29.75, 6.206, 0.0, 27.7, 6.886, 0.0, 23.58, 7.957, 0.0, 26.26, 8.209, 0.0, 31.65, 7.406, 0.0, 32.35, 8.438, 0.0, 32.44, 10.43, 0.0, 28.84, 11.25, 0.0, 23.16, 12.31, 0.0, 24.52, 12.43, 0.0, 25.04, 15.26, 0.0, 24.77, 20.63, 0.0, 22.0, 20.82, 0.0, 17.5, 18.11, 0.0, 17.37, 13.25, 0.0, 16.9, 14.58, 0.0, 14.22, 14.61, 0.0, 9.746, 13.54, 0.0, 9.731, 11.2, 0.0, 12.25, 7.991, 0.0, 16.1, 8.294, 0.0, 14.32, 7.286, 0.0, 10.73, 5.499, 0.0, 13.69, 3.7, 0.0, 19.53, 4.603, 0.0])
for _p, _l, _r in zip(_sp.bezier_points, ['VECTOR', 'VECTOR', 'VECTOR', 'VECTOR', 'VECTOR', 'VECTOR', 'VECTOR', 'VECTOR', 'VECTOR', 'VECTOR', 'VECTOR', 'VECTOR', 'VECTOR', 'VECTOR', 'VECTOR', 'VECTOR', 'VECTOR', 'VECTOR', 'VECTOR', 'VECTOR', 'VECTOR', 'VECTOR', 'VECTOR', 'VECTOR', 'VECTOR', 'VECTOR', 'VECTOR', 'VECTOR', 'VECTOR', 'VECTOR', 'VECTOR', 'VECTOR'], ['VECTOR', 'VECTOR', 'VECTOR', 'VECTOR', 'VECTOR', 'VECTOR', 'VECTOR', 'VECTOR', 'VECTOR', 'VECTOR', 'VECTOR', 'VECTOR', 'VECTOR', 'VECTOR', 'VECTOR', 'VECTOR', 'VECTOR', 'VECTOR', 'VECTOR', 'VECTOR', 'VECTOR', 'VECTOR', 'VECTOR', 'VECTOR', 'VECTOR', 'VECTOR', 'VECTOR', 'VECTOR', 'VECTOR', 'VECTOR', 'VECTOR', 'VECTOR']): _p.handle_left_type = _l; _p.handle_right_type = _r
_sp.use_cyclic_u = True
cu_path4549_001.materials.append(mat_svgmat_005)
cu_path4549_001.use_path_clamp = True
cu_path4549_001.fill_mode = 'BOTH'
cu_path826 = bpy.data.curves.new('path826', 'CURVE')
cu_path826.dimensions = '2D'
_sp = cu_path826.splines.new('BEZIER'); _sp.bezier_points.add(3)
_sp.bezier_points.foreach_set('co', [-0.03058, -0.001232, 0.0, 3.919, -0.001232, 0.0, 3.912, -0.04532, 0.0, -0.02931, -0.03634, 0.0])
_sp.bezier_points.foreach_set('handle_left', [-0.03016, -0.01294, 0.0, 2.603, -0.001232, 0.0, 3.914, -0.03062, 0.0, 1.284, -0.03933, 0.0])
_sp.bezier_points.foreach_set('handle_right', [1.286, -0.001232, 0.0, 3.917, -0.01593, 0.0, 2.598, -0.04233, 0.0, -0.02973, -0.02464, 0.0])
for _p, _l, _r in zip(_sp.bezier_points, ['VECTOR', 'VECTOR', 'VECTOR', 'VECTOR'], ['VECTOR', 'VECTOR', 'VECTOR', 'VECTOR']): _p.handle_left_type = _l; _p.handle_right_type = _r
_sp.use_cyclic_u = True
cu_path826.materials.append(mat_svgmat_010)
cu_path826.use_path_clamp = True
cu_path826.fill_mode = 'BOTH'

# ---- objects
ob_cube = bpy.data.objects.new('Cube', me_cube)
ob_empty_001 = bpy.data.objects.new('Empty.001', None)
ob_cube_001 = bpy.data.objects.new('Cube.001', me_cube_001)
ob_cube_002 = bpy.data.objects.new('Cube.002', me_cube_002)
ob_cube_003 = bpy.data.objects.new('Cube.003', me_cube_003)
ob_cube_004 = bpy.data.objects.new('Cube.004', me_cube_004)
ob_cube_005 = bpy.data.objects.new('Cube.005', me_cube_005)
ob_empty_002 = bpy.data.objects.new('Empty.002', None)
ob_cube_006 = bpy.data.objects.new('Cube.006', me_cube_006)
ob_cube_007 = bpy.data.objects.new('Cube.007', me_cube_007)
ob_cube_008 = bpy.data.objects.new('Cube.008', me_cube_008)
ob_cube_009 = bpy.data.objects.new('Cube.009', me_cube_009)
ob_cube_010 = bpy.data.objects.new('Cube.010', me_cube_010)
ob_lamp = bpy.data.objects.new('Lamp', light_lamp)
ob_camera = bpy.data.objects.new('Camera', cam_camera)
ob_path4551_001 = bpy.data.objects.new('path4551.001', cu_path4551_001)
ob_path4549_001 = bpy.data.objects.new('path4549.001', cu_path4549_001)
ob_path4551 = bpy.data.objects.new('path4551', me_path4551_002)
ob_path4549 = bpy.data.objects.new('path4549', me_path4549_002)
ob_path826 = bpy.data.objects.new('path826', cu_path826)

# ---- transforms, parenting, visibility, modifiers, constraints
ob_cube.location = (-0.0008268, -0.02923, -0.00562)
ob_cube.scale = (1.27, 1.27, 1.27)
ob_cube.lineart.crease_threshold = 0.0
ob_empty_001.location = (9.47, -1.433, -1.083)
ob_empty_001.empty_display_type = 'IMAGE'
ob_empty_001.empty_display_size = 24.23
ob_empty_001.empty_image_offset = (-0.5576, -0.7376)
ob_empty_001.empty_image_depth = 'BACK'
ob_empty_001.show_empty_image_perspective = False
ob_empty_001.empty_image_side = 'FRONT'
ob_empty_001.lineart.crease_threshold = 0.0
ob_cube_001.location = (8.043, -6.234, 0.0181)
ob_cube_001.rotation_euler = (0.0, 1.571, 0.0)
ob_cube_001.scale = (0.75, 1.0, 1.5)
ob_cube_001.lineart.crease_threshold = 0.0
ob_cube_002.location = (8.043, -6.234, -0.009401)
ob_cube_002.rotation_euler = (-0.0, 2.356, 0.0)
ob_cube_002.scale = (1.026, 1.368, 2.052)
ob_cube_002.lineart.crease_threshold = 0.0
ob_cube_003.location = (9.341, -6.234, -0.009401)
ob_cube_003.rotation_euler = (-0.0, 2.356, 0.0)
ob_cube_003.scale = (1.026, 1.368, 2.052)
ob_cube_003.lineart.crease_threshold = 0.0
ob_cube_004.location = (8.708, -6.234, 0.1103)
ob_cube_004.rotation_euler = (-0.0, 2.356, 0.0)
ob_cube_004.scale = (1.026, 1.368, 2.052)
ob_cube_004.lineart.crease_threshold = 0.0
ob_cube_005.location = (14.76, -9.84, -0.005124)
ob_cube_005.rotation_euler = (-0.0, 2.356, -0.1745)
ob_cube_005.scale = (1.026, 0.4, 2.052)
ob_cube_005.lineart.crease_threshold = 0.0
ob_empty_002.location = (9.47, -1.433, -1.083)
ob_empty_002.empty_display_type = 'IMAGE'
ob_empty_002.empty_display_size = 24.23
ob_empty_002.empty_image_offset = (-0.5576, -0.7376)
ob_empty_002.empty_image_depth = 'BACK'
ob_empty_002.show_empty_image_perspective = False
ob_empty_002.empty_image_side = 'FRONT'
ob_empty_002.lineart.crease_threshold = 0.0
ob_cube_006.location = (16.02, -10.24, -0.005124)
ob_cube_006.rotation_euler = (-0.0, 2.356, -0.1745)
ob_cube_006.scale = (1.026, 0.4, 2.052)
ob_cube_006.lineart.crease_threshold = 0.0
ob_cube_007.location = (10.2, -3.771, -0.009401)
ob_cube_007.rotation_euler = (-0.0, 2.356, 0.0)
ob_cube_007.scale = (1.026, 0.4, 2.052)
ob_cube_007.lineart.crease_threshold = 0.0
ob_cube_008.location = (11.5, -3.771, -0.009401)
ob_cube_008.rotation_euler = (-0.0, 2.356, 0.0)
ob_cube_008.scale = (1.026, 0.4, 2.052)
ob_cube_008.lineart.crease_threshold = 0.0
ob_cube_009.location = (4.135, -6.022, -0.009401)
ob_cube_009.rotation_euler = (-0.0, 2.356, 1.745)
ob_cube_009.scale = (1.026, 0.4, 2.052)
ob_cube_009.lineart.crease_threshold = 0.0
ob_cube_010.location = (4.346, -7.253, -0.009401)
ob_cube_010.rotation_euler = (-0.0, 2.356, 1.745)
ob_cube_010.scale = (1.026, 0.4, 2.052)
ob_cube_010.lineart.crease_threshold = 0.0
ob_lamp.location = (4.076, 1.005, 5.904)
ob_lamp.rotation_euler = (0.6503, 0.05522, 1.866)
ob_lamp.lock_rotations_4d = False
ob_lamp.empty_display_type = 'ARROWS'
ob_lamp.color = (0.0, 0.0, 0.0, 0.0)
ob_lamp.lineart.crease_threshold = 0.0
ob_camera.location = (7.481, -6.508, 5.344)
ob_camera.rotation_euler = (1.109, 0.0, 0.8149)
ob_camera.lock_rotations_4d = False
ob_camera.empty_display_type = 'ARROWS'
ob_camera.color = (0.0, 0.0, 0.0, 0.0)
ob_camera.display_type = 'WIRE'
ob_camera.lineart.crease_threshold = 0.0
ob_path4551_001.location = (0.0, 0.0, 0.0)
ob_path4551_001.lineart.crease_threshold = 0.0
ob_path4549_001.location = (0.0, 0.0, 0.0)
ob_path4549_001.lineart.crease_threshold = 0.0
ob_path4551.location = (-1.247, 0.5312, 0.0)
ob_path4551.scale = (0.6407, 0.6407, 0.6407)
ob_path4551.lineart.crease_threshold = 0.0
ob_path4549.location = (-1.247, 0.5312, 0.0)
ob_path4549.scale = (0.6407, 0.6407, 0.6407)
ob_path4549.lineart.crease_threshold = 0.0
ob_path826.location = (-1.247, 0.5312, 0.0)
ob_path826.scale = (0.6407, 0.6407, 0.6407)
ob_path826.lineart.crease_threshold = 0.0

# ---- collection membership
scene.collection.objects.link(ob_cube)
scene.collection.objects.link(ob_empty_001)
scene.collection.objects.link(ob_cube_001)
scene.collection.objects.link(ob_cube_002)
scene.collection.objects.link(ob_cube_003)
scene.collection.objects.link(ob_cube_004)
scene.collection.objects.link(ob_cube_005)
scene.collection.objects.link(ob_empty_002)
scene.collection.objects.link(ob_cube_006)
scene.collection.objects.link(ob_cube_007)
scene.collection.objects.link(ob_cube_008)
scene.collection.objects.link(ob_cube_009)
scene.collection.objects.link(ob_cube_010)
col_collection_1.objects.link(ob_lamp)
col_collection_1.objects.link(ob_camera)
col_tippy_1_layer_drawing_v1_3_stroke_plain_svg.objects.link(ob_path4551_001)
col_tippy_1_layer_drawing_v1_3_stroke_plain_svg.objects.link(ob_path4549_001)
col_tippy_1_layer_drawing_v1_3_2_stroke_plain_svg.objects.link(ob_path4551)
col_tippy_1_layer_drawing_v1_3_2_stroke_plain_svg.objects.link(ob_path4549)
col_tippy_1_layer_drawing_v1_3_2_stroke_plain_svg.objects.link(ob_path826)

# ---- scene / render settings (as saved in the file)
scene.camera = ob_camera
scene.frame_start = 1; scene.frame_end = 250; scene.frame_set(0)
scene.render.engine = 'BLENDER_EEVEE_NEXT'
scene.render.resolution_percentage = 50
scene.render.dither_intensity = 0.0
scene.cycles.use_denoising = False
scene.cycles.samples = 128
scene.cycles.sampling_pattern = 'TABULATED_SOBOL'
scene.cycles.use_adaptive_sampling = False
scene.cycles.use_light_tree = False
scene.cycles.blur_glossy = 0.0
scene.cycles.sample_clamp_indirect = 0.0
scene.view_settings.view_transform = 'Standard'
scene.unit_settings.scale_length = 0.01
bpy.context.view_layer.update()
